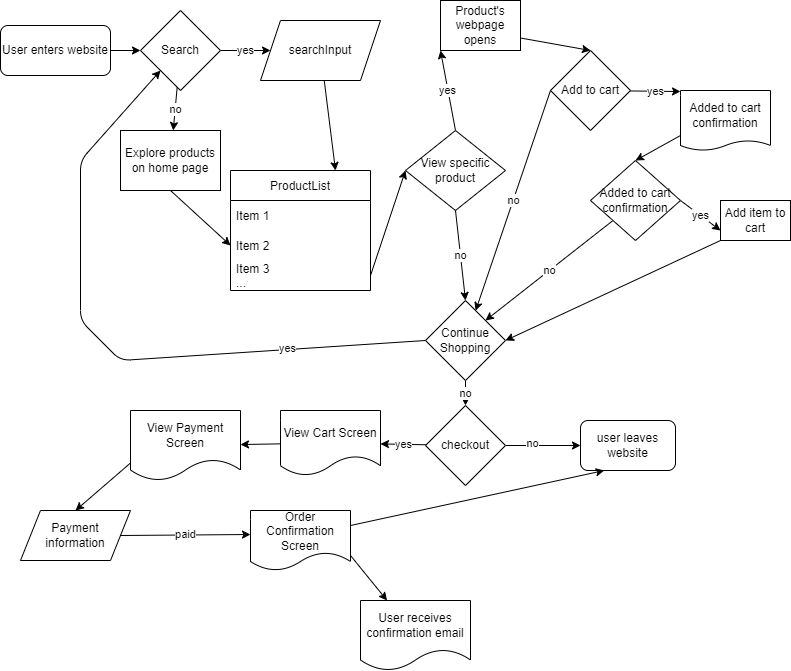

The diagram above was exported from draw.io. Its source (the exported page's mxGraphModel, read from the mxfile embedded in the PNG):
<mxGraphModel dx="1118" dy="823" grid="1" gridSize="10" guides="1" tooltips="1" connect="1" arrows="1" fold="1" page="1" pageScale="1" pageWidth="850" pageHeight="1100" math="0" shadow="0">
  <root>
    <mxCell id="0" />
    <mxCell id="1" parent="0" />
    <mxCell id="5" style="edgeStyle=none;html=1;exitX=1;exitY=0.5;exitDx=0;exitDy=0;entryX=0;entryY=0.5;entryDx=0;entryDy=0;" edge="1" parent="1" source="2" target="4">
      <mxGeometry relative="1" as="geometry" />
    </mxCell>
    <mxCell id="2" value="User enters website" style="rounded=1;whiteSpace=wrap;html=1;" vertex="1" parent="1">
      <mxGeometry x="10" y="55" width="110" height="50" as="geometry" />
    </mxCell>
    <mxCell id="7" value="yes" style="edgeStyle=none;html=1;exitX=1;exitY=0.5;exitDx=0;exitDy=0;" edge="1" parent="1" source="4" target="6">
      <mxGeometry relative="1" as="geometry" />
    </mxCell>
    <mxCell id="9" style="edgeStyle=none;html=1;exitX=0.5;exitY=1;exitDx=0;exitDy=0;entryX=0.5;entryY=1;entryDx=0;entryDy=0;" edge="1" parent="1" source="4" target="4">
      <mxGeometry relative="1" as="geometry">
        <mxPoint x="210" y="160" as="targetPoint" />
      </mxGeometry>
    </mxCell>
    <mxCell id="11" value="no" style="edgeStyle=none;html=1;" edge="1" parent="1" source="4" target="10">
      <mxGeometry relative="1" as="geometry">
        <Array as="points" />
      </mxGeometry>
    </mxCell>
    <mxCell id="4" value="Search" style="rhombus;whiteSpace=wrap;html=1;" vertex="1" parent="1">
      <mxGeometry x="150" y="40" width="80" height="80" as="geometry" />
    </mxCell>
    <mxCell id="16" style="edgeStyle=none;html=1;entryX=0.75;entryY=0;entryDx=0;entryDy=0;" edge="1" parent="1" source="6" target="12">
      <mxGeometry relative="1" as="geometry" />
    </mxCell>
    <mxCell id="6" value="searchInput" style="shape=parallelogram;perimeter=parallelogramPerimeter;whiteSpace=wrap;html=1;fixedSize=1;" vertex="1" parent="1">
      <mxGeometry x="270" y="50" width="120" height="60" as="geometry" />
    </mxCell>
    <mxCell id="17" style="edgeStyle=none;html=1;exitX=0.5;exitY=1;exitDx=0;exitDy=0;entryX=0;entryY=0.5;entryDx=0;entryDy=0;" edge="1" parent="1" source="10" target="14">
      <mxGeometry relative="1" as="geometry" />
    </mxCell>
    <mxCell id="10" value="Explore products on home page" style="whiteSpace=wrap;html=1;" vertex="1" parent="1">
      <mxGeometry x="130" y="160" width="100" height="60" as="geometry" />
    </mxCell>
    <mxCell id="12" value="ProductList" style="swimlane;fontStyle=0;childLayout=stackLayout;horizontal=1;startSize=30;horizontalStack=0;resizeParent=1;resizeParentMax=0;resizeLast=0;collapsible=1;marginBottom=0;" vertex="1" parent="1">
      <mxGeometry x="240" y="200" width="140" height="120" as="geometry" />
    </mxCell>
    <mxCell id="13" value="Item 1" style="text;strokeColor=none;fillColor=none;align=left;verticalAlign=middle;spacingLeft=4;spacingRight=4;overflow=hidden;points=[[0,0.5],[1,0.5]];portConstraint=eastwest;rotatable=0;" vertex="1" parent="12">
      <mxGeometry y="30" width="140" height="30" as="geometry" />
    </mxCell>
    <mxCell id="14" value="Item 2" style="text;strokeColor=none;fillColor=none;align=left;verticalAlign=middle;spacingLeft=4;spacingRight=4;overflow=hidden;points=[[0,0.5],[1,0.5]];portConstraint=eastwest;rotatable=0;" vertex="1" parent="12">
      <mxGeometry y="60" width="140" height="30" as="geometry" />
    </mxCell>
    <mxCell id="15" value="Item 3&#10;..." style="text;strokeColor=none;fillColor=none;align=left;verticalAlign=middle;spacingLeft=4;spacingRight=4;overflow=hidden;points=[[0,0.5],[1,0.5]];portConstraint=eastwest;rotatable=0;" vertex="1" parent="12">
      <mxGeometry y="90" width="140" height="30" as="geometry" />
    </mxCell>
    <mxCell id="18" style="edgeStyle=none;html=1;exitX=1;exitY=0.5;exitDx=0;exitDy=0;entryX=0;entryY=0.5;entryDx=0;entryDy=0;" edge="1" parent="1" source="15" target="19">
      <mxGeometry relative="1" as="geometry">
        <mxPoint x="470" y="300" as="targetPoint" />
      </mxGeometry>
    </mxCell>
    <mxCell id="20" value="yes" style="edgeStyle=none;html=1;exitX=0.5;exitY=0;exitDx=0;exitDy=0;entryX=0;entryY=1;entryDx=0;entryDy=0;entryPerimeter=0;" edge="1" parent="1" source="19" target="28">
      <mxGeometry relative="1" as="geometry">
        <mxPoint x="510" y="320" as="targetPoint" />
      </mxGeometry>
    </mxCell>
    <mxCell id="26" value="no" style="edgeStyle=none;html=1;exitX=0.5;exitY=1;exitDx=0;exitDy=0;" edge="1" parent="1" source="19">
      <mxGeometry relative="1" as="geometry">
        <mxPoint x="450" y="200" as="targetPoint" />
      </mxGeometry>
    </mxCell>
    <mxCell id="33" value="no" style="edgeStyle=none;html=1;exitX=0.5;exitY=1;exitDx=0;exitDy=0;entryX=0.5;entryY=0;entryDx=0;entryDy=0;" edge="1" parent="1" source="19" target="31">
      <mxGeometry relative="1" as="geometry" />
    </mxCell>
    <mxCell id="19" value="View specific product" style="rhombus;whiteSpace=wrap;html=1;" vertex="1" parent="1">
      <mxGeometry x="415" y="160" width="100" height="80" as="geometry" />
    </mxCell>
    <mxCell id="41" style="edgeStyle=none;html=1;exitX=0;exitY=1;exitDx=0;exitDy=0;entryX=1;entryY=0.5;entryDx=0;entryDy=0;" edge="1" parent="1" source="21" target="31">
      <mxGeometry relative="1" as="geometry" />
    </mxCell>
    <mxCell id="21" value="Add item to cart" style="rounded=0;whiteSpace=wrap;html=1;" vertex="1" parent="1">
      <mxGeometry x="730" y="230" width="70" height="40" as="geometry" />
    </mxCell>
    <mxCell id="23" value="yes" style="edgeStyle=none;html=1;entryX=0;entryY=0.017;entryDx=0;entryDy=0;entryPerimeter=0;" edge="1" parent="1" source="22" target="24">
      <mxGeometry relative="1" as="geometry">
        <mxPoint x="650" y="230" as="targetPoint" />
      </mxGeometry>
    </mxCell>
    <mxCell id="27" value="no" style="edgeStyle=none;html=1;exitX=0;exitY=0.5;exitDx=0;exitDy=0;" edge="1" parent="1" source="22" target="31">
      <mxGeometry relative="1" as="geometry">
        <mxPoint x="730" y="130" as="targetPoint" />
      </mxGeometry>
    </mxCell>
    <mxCell id="22" value="Add to cart" style="rhombus;whiteSpace=wrap;html=1;" vertex="1" parent="1">
      <mxGeometry x="560" y="80" width="80" height="80" as="geometry" />
    </mxCell>
    <mxCell id="38" style="edgeStyle=none;html=1;exitX=0;exitY=0.75;exitDx=0;exitDy=0;entryX=0.5;entryY=0;entryDx=0;entryDy=0;" edge="1" parent="1" source="24" target="35">
      <mxGeometry relative="1" as="geometry" />
    </mxCell>
    <mxCell id="24" value="Added to cart confirmation" style="shape=document;whiteSpace=wrap;html=1;boundedLbl=1;rounded=0;size=0.16666666666666666;" vertex="1" parent="1">
      <mxGeometry x="690" y="120" width="90" height="60" as="geometry" />
    </mxCell>
    <mxCell id="30" style="edgeStyle=none;html=1;exitX=1;exitY=0.75;exitDx=0;exitDy=0;entryX=0.5;entryY=0;entryDx=0;entryDy=0;" edge="1" parent="1" source="28" target="22">
      <mxGeometry relative="1" as="geometry" />
    </mxCell>
    <mxCell id="28" value="Product's webpage opens" style="rounded=0;whiteSpace=wrap;html=1;" vertex="1" parent="1">
      <mxGeometry x="450" y="30" width="80" height="50" as="geometry" />
    </mxCell>
    <mxCell id="43" style="edgeStyle=none;html=1;exitX=0;exitY=0.5;exitDx=0;exitDy=0;entryX=0;entryY=1;entryDx=0;entryDy=0;" edge="1" parent="1" source="31" target="4">
      <mxGeometry relative="1" as="geometry">
        <Array as="points">
          <mxPoint x="130" y="390" />
          <mxPoint x="90" y="350" />
          <mxPoint x="90" y="190" />
        </Array>
      </mxGeometry>
    </mxCell>
    <mxCell id="44" value="yes" style="edgeLabel;html=1;align=center;verticalAlign=middle;resizable=0;points=[];" vertex="1" connectable="0" parent="43">
      <mxGeometry x="-0.5672" y="-2" relative="1" as="geometry">
        <mxPoint as="offset" />
      </mxGeometry>
    </mxCell>
    <mxCell id="46" value="no&lt;br&gt;" style="edgeStyle=none;html=1;" edge="1" parent="1" source="31" target="45">
      <mxGeometry relative="1" as="geometry" />
    </mxCell>
    <mxCell id="31" value="Continue Shopping" style="rhombus;whiteSpace=wrap;html=1;" vertex="1" parent="1">
      <mxGeometry x="435" y="330" width="80" height="80" as="geometry" />
    </mxCell>
    <mxCell id="37" value="yes&lt;br&gt;" style="edgeStyle=none;html=1;exitX=1;exitY=0.5;exitDx=0;exitDy=0;entryX=0;entryY=0.75;entryDx=0;entryDy=0;" edge="1" parent="1" source="35" target="21">
      <mxGeometry relative="1" as="geometry" />
    </mxCell>
    <mxCell id="40" value="no" style="edgeStyle=none;html=1;exitX=0;exitY=1;exitDx=0;exitDy=0;entryX=1;entryY=0;entryDx=0;entryDy=0;" edge="1" parent="1" source="35" target="31">
      <mxGeometry relative="1" as="geometry" />
    </mxCell>
    <mxCell id="35" value="Added to cart confirmation" style="rhombus;whiteSpace=wrap;html=1;" vertex="1" parent="1">
      <mxGeometry x="600" y="190" width="90" height="80" as="geometry" />
    </mxCell>
    <mxCell id="48" value="" style="edgeStyle=none;html=1;" edge="1" parent="1" source="45" target="47">
      <mxGeometry relative="1" as="geometry" />
    </mxCell>
    <mxCell id="49" value="no" style="edgeLabel;html=1;align=center;verticalAlign=middle;resizable=0;points=[];" vertex="1" connectable="0" parent="48">
      <mxGeometry x="-0.3143" y="3" relative="1" as="geometry">
        <mxPoint as="offset" />
      </mxGeometry>
    </mxCell>
    <mxCell id="52" value="yes" style="edgeStyle=none;html=1;" edge="1" parent="1" source="45" target="51">
      <mxGeometry relative="1" as="geometry" />
    </mxCell>
    <mxCell id="45" value="checkout" style="rhombus;whiteSpace=wrap;html=1;" vertex="1" parent="1">
      <mxGeometry x="435" y="435" width="80" height="80" as="geometry" />
    </mxCell>
    <mxCell id="47" value="user leaves website" style="rounded=1;whiteSpace=wrap;html=1;" vertex="1" parent="1">
      <mxGeometry x="590" y="450" width="95" height="50" as="geometry" />
    </mxCell>
    <mxCell id="54" value="" style="edgeStyle=none;html=1;" edge="1" parent="1" source="51" target="53">
      <mxGeometry relative="1" as="geometry" />
    </mxCell>
    <mxCell id="51" value="View Cart Screen" style="shape=document;whiteSpace=wrap;html=1;boundedLbl=1;" vertex="1" parent="1">
      <mxGeometry x="290" y="440" width="100" height="65" as="geometry" />
    </mxCell>
    <mxCell id="56" style="edgeStyle=none;html=1;entryX=0.5;entryY=0;entryDx=0;entryDy=0;exitX=0;exitY=0.75;exitDx=0;exitDy=0;" edge="1" parent="1" source="53" target="55">
      <mxGeometry relative="1" as="geometry" />
    </mxCell>
    <mxCell id="53" value="View Payment Screen" style="shape=document;whiteSpace=wrap;html=1;boundedLbl=1;" vertex="1" parent="1">
      <mxGeometry x="140" y="440" width="110" height="70" as="geometry" />
    </mxCell>
    <mxCell id="57" value="paid" style="edgeStyle=none;html=1;exitX=1;exitY=0.5;exitDx=0;exitDy=0;entryX=0;entryY=0.4;entryDx=0;entryDy=0;entryPerimeter=0;" edge="1" parent="1" source="55" target="58">
      <mxGeometry x="0.0002" relative="1" as="geometry">
        <mxPoint x="190" y="565" as="targetPoint" />
        <mxPoint y="-1" as="offset" />
      </mxGeometry>
    </mxCell>
    <mxCell id="55" value="Payment information" style="shape=parallelogram;perimeter=parallelogramPerimeter;whiteSpace=wrap;html=1;fixedSize=1;" vertex="1" parent="1">
      <mxGeometry x="30" y="540" width="110" height="50" as="geometry" />
    </mxCell>
    <mxCell id="62" value="" style="edgeStyle=none;html=1;exitX=1;exitY=0.75;exitDx=0;exitDy=0;" edge="1" parent="1" source="58" target="61">
      <mxGeometry relative="1" as="geometry" />
    </mxCell>
    <mxCell id="63" style="edgeStyle=none;html=1;exitX=1;exitY=0.25;exitDx=0;exitDy=0;entryX=0.25;entryY=1;entryDx=0;entryDy=0;" edge="1" parent="1" source="58" target="47">
      <mxGeometry relative="1" as="geometry" />
    </mxCell>
    <mxCell id="58" value="Order Confirmation Screen" style="shape=document;whiteSpace=wrap;html=1;boundedLbl=1;" vertex="1" parent="1">
      <mxGeometry x="260" y="540" width="100" height="60" as="geometry" />
    </mxCell>
    <mxCell id="61" value="User receives confirmation email" style="shape=document;whiteSpace=wrap;html=1;boundedLbl=1;" vertex="1" parent="1">
      <mxGeometry x="370" y="630" width="110" height="70" as="geometry" />
    </mxCell>
  </root>
</mxGraphModel>